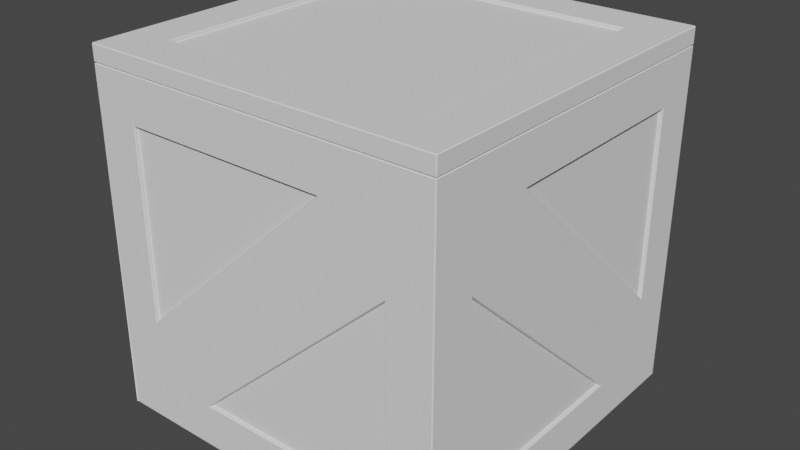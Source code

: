 # Source: Crate1.blend  (saved by Blender 2.83.19; exported with 4.5.12 LTS)
import bpy
from mathutils import Matrix  # noqa: F401  (used for matrix-valued properties, if any)

bpy.ops.wm.read_factory_settings(use_empty=True)
scene = bpy.context.scene
scene.name = 'Scene'

# ---- collections
col_collection = bpy.data.collections.new('Collection'); scene.collection.children.link(col_collection)

# ---- world
world_world = bpy.data.worlds.new('World'); scene.world = world_world
world_world.use_nodes = True; world_world.node_tree.nodes.clear()
_N = world_world.node_tree.nodes; _L = world_world.node_tree.links
n0 = _N.new('ShaderNodeOutputWorld'); n0.name = 'World Output'; n0.location = (300, 300)
n1 = _N.new('ShaderNodeBackground'); n1.name = 'Background'; n1.location = (10, 300)
n1.inputs[0].default_value = (0.05088, 0.05088, 0.05088, 1.0)
_L.new(n1.outputs[0], n0.inputs[0])
n0.is_active_output = True
world_world.color = (0.05088, 0.05088, 0.05088)
world_world.use_sun_shadow = False
world_world.sun_shadow_jitter_overblur = 0.0

# ---- meshes
me_cube_001 = bpy.data.meshes.new('Cube.001')
me_cube_001.from_pydata([(-0.75, 0.75, -0.98), (-0.75, -0.75, -0.98), (0.75, -0.75, -0.98), (0.75, 0.75, -0.98), (-0.3844, -0.98, -0.745), (-0.3964, -0.985, -0.75), (-0.745, -0.98, 0.645), (-0.75, -0.985, 0.65), (-0.3964, 0.985, -0.75), (-0.3844, 0.98, -0.745), (-0.75, 0.985, 0.65), (-0.745, 0.98, 0.645), (0.745, -0.98, -0.745), (0.75, -0.985, -0.75), (0.75, -0.985, 0.2964), (0.745, -0.98, 0.2844), (0.745, 0.98, -0.745), (0.75, 0.985, -0.75), (0.745, 0.98, 0.2844), (0.75, 0.985, 0.2964), (0.98, 0.745, -0.3844), (0.985, 0.75, -0.3964), (-0.745, 0.98, -0.3844), (-0.75, 0.985, -0.3964), (0.3964, 0.985, 0.65), (0.3844, 0.98, 0.645), (0.3844, -0.98, 0.645), (0.3964, -0.985, 0.65), (0.98, -0.745, -0.745), (0.985, -0.75, -0.75), (-0.75, -0.985, -0.3964), (-0.745, -0.98, -0.3844), (-0.98, -0.745, -0.745), (-0.985, -0.75, -0.75), (-0.985, -0.3964, 0.65), (-0.98, -0.3844, 0.645), (-0.98, 0.745, 0.645), (-0.985, 0.75, 0.65), (-0.98, 0.745, -0.3844), (-0.985, 0.75, -0.3964), (0.985, 0.75, 0.65), (0.98, 0.745, 0.645), (0.985, -0.3964, 0.65), (0.98, -0.3844, 0.645), (0.755, -1.0, 0.3085), (0.75, -0.995, 0.2964), (0.75, -0.995, -0.75), (0.755, -1.0, -0.755), (-0.3964, -0.995, -0.75), (-0.4085, -1.0, -0.755), (-0.755, -1.0, -0.4085), (-0.75, -0.995, -0.3964), (-0.75, -0.995, 0.65), (-0.755, -1.0, 0.655), (0.3964, -0.995, 0.65), (0.4085, -1.0, 0.655), (-0.98, -0.745, 0.2844), (-0.985, -0.75, 0.2964), (-0.985, 0.3964, -0.75), (-0.98, 0.3844, -0.745), (0.985, 0.3964, -0.75), (0.98, 0.3844, -0.745), (0.98, -0.745, 0.2844), (0.985, -0.75, 0.2964), (-1.0, -0.4085, 0.655), (-0.995, -0.3964, 0.65), (-0.995, 0.75, 0.65), (-1.0, 0.755, 0.655), (-0.995, 0.75, -0.3964), (-1.0, 0.755, -0.4085), (1.0, 0.755, 0.655), (0.995, 0.75, 0.65), (0.995, 0.75, -0.3964), (1.0, 0.755, -0.4085), (1.0, -0.4085, 0.655), (0.995, -0.3964, 0.65), (-1.0, 0.4085, -0.755), (-0.995, 0.3964, -0.75), (-0.995, -0.75, -0.75), (-1.0, -0.755, -0.755), (-0.995, -0.75, 0.2964), (-1.0, -0.755, 0.3085), (0.995, -0.75, -0.75), (1.0, -0.755, -0.755), (1.0, 0.4085, -0.755), (0.995, 0.3964, -0.75), (0.995, -0.75, 0.2964), (1.0, -0.755, 0.3085), (0.75, 0.995, -0.75), (0.755, 1.0, -0.755), (-0.4085, 1.0, -0.755), (-0.3964, 0.995, -0.75), (0.75, 0.995, 0.2964), (0.755, 1.0, 0.3085), (-0.755, 1.0, 0.655), (-0.75, 0.995, 0.65), (-0.75, 0.995, -0.3964), (-0.755, 1.0, -0.4085), (0.4085, 1.0, 0.655), (0.3964, 0.995, 0.65), (-0.995, -1.0, 0.9), (-1.0, -0.995, 0.9), (-1.0, 0.995, 0.9), (-0.995, 1.0, 0.9), (0.995, 1.0, 0.9), (1.0, 0.995, 0.9), (1.0, -0.995, 0.9), (0.995, -1.0, 0.9), (-1.0, 0.995, -0.995), (-0.995, 1.0, -0.995), (-0.995, 0.995, -1.0), (-0.995, -0.995, -1.0), (-0.995, -1.0, -0.995), (-1.0, -1.005, -0.995), (0.995, 1.0, -0.995), (1.0, 0.995, -0.995), (0.995, 0.995, -1.0), (1.0, -0.995, -0.995), (0.995, -1.0, -0.995), (0.995, -0.995, -1.0), (-0.755, 0.755, -1.0), (-0.75, 0.75, -0.995), (-0.75, -0.75, -0.995), (-0.755, -0.755, -1.0), (0.755, 0.755, -1.0), (0.75, 0.75, -0.995), (0.755, -0.755, -1.0), (0.75, -0.75, -0.995), (-0.745, 0.745, 0.98), (-0.75, 0.75, 0.985), (0.745, 0.745, 0.98), (0.75, 0.75, 0.985), (-0.75, -0.745, 0.985), (-0.745, -0.75, 0.985), (-0.745, -0.745, 0.98), (0.745, -0.745, 0.98), (0.75, -0.75, 0.985), (-0.995, -1.0, 0.995), (-0.995, -0.995, 1.0), (-1.0, -0.995, 0.995), (-0.995, 1.0, 0.995), (-1.0, 0.995, 0.995), (-0.995, 0.995, 1.0), (1.0, 0.995, 0.995), (0.995, 1.0, 0.995), (0.995, 0.995, 1.0), (0.995, -1.0, 0.995), (1.0, -0.995, 0.995), (0.995, -0.995, 1.0), (-0.75, -0.745, 0.995), (-0.755, -0.755, 1.0), (-0.745, -0.75, 0.995), (-0.75, 0.75, 0.995), (-0.755, 0.755, 1.0), (0.75, 0.75, 0.995), (0.755, 0.755, 1.0), (0.75, -0.75, 0.995), (0.755, -0.755, 1.0), (0.99, 0.9851, 0.9041), (0.9851, 0.99, 0.9041), (-0.99, 0.9851, 0.9041), (-0.9851, 0.99, 0.9041), (-0.99, -0.9851, 0.9041), (-0.9851, -0.99, 0.9041), (0.99, -0.9851, 0.9041), (0.9851, -0.99, 0.9041), (0.995, 1.0, 0.9107), (-1.0, 0.995, 0.9107), (-0.995, -1.0, 0.9107), (1.0, -0.995, 0.9107), (1.0, 0.995, 0.9107), (-0.995, 1.0, 0.9107), (-1.0, -0.995, 0.9107), (0.995, -1.0, 0.9107)], [], [(5, 14, 45, 48), (0, 3, 2, 1), (7, 27, 54, 52), (33, 57, 80, 78), (39, 34, 65, 68), (19, 8, 91, 92), (24, 10, 95, 99), (29, 63, 86, 82), (21, 42, 75, 72), (89, 93, 104, 114), (93, 90, 109, 104), (49, 44, 107, 112), (50, 53, 100, 112), (47, 49, 112, 118), (94, 97, 109, 103), (55, 50, 112, 107), (98, 94, 103, 104), (97, 98, 104, 109), (57, 58, 77, 80), (53, 55, 107, 100), (167, 172, 139, 141), (17, 19, 92, 88), (15, 4, 12), (30, 7, 52, 51), (6, 31, 26), (8, 17, 88, 91), (60, 29, 82, 85), (69, 64, 101, 108), (70, 73, 115, 105), (74, 70, 105, 106), (73, 74, 106, 115), (67, 69, 108, 102), (76, 79, 113, 108), (81, 76, 108, 101), (84, 83, 117, 115), (83, 87, 106, 117), (87, 84, 115, 106), (79, 81, 101, 113), (90, 89, 114, 109), (35, 38, 36), (42, 40, 71, 75), (43, 20, 41), (44, 47, 118, 107), (37, 39, 68, 66), (23, 24, 99, 96), (56, 32, 59), (34, 37, 66, 65), (62, 28, 61), (58, 33, 78, 77), (63, 60, 85, 86), (64, 67, 102, 101), (18, 16, 9), (40, 21, 72, 71), (10, 23, 96, 95), (25, 22, 11), (14, 13, 46, 45), (27, 30, 51, 54), (168, 173, 146, 137), (120, 123, 111, 110), (169, 170, 143, 147), (166, 171, 140, 144), (124, 120, 110, 116), (123, 126, 119, 111), (0, 1, 122, 121), (126, 124, 116, 119), (3, 0, 121, 125), (1, 2, 127, 122), (132, 129, 152, 149), (2, 3, 125, 127), (129, 131, 154, 152), (157, 150, 138, 148), (155, 157, 148, 145), (153, 155, 145, 142), (130, 128, 134, 135), (131, 136, 156, 154), (136, 133, 151, 156), (150, 153, 142, 138), (108, 109, 110), (111, 112, 113), (114, 115, 116), (117, 118, 119), (132, 133, 134), (137, 138, 139), (140, 141, 142), (143, 144, 145), (146, 147, 148), (149, 150, 151), (110, 111, 113, 108), (112, 100, 101, 113), (103, 109, 108, 102), (116, 110, 109, 114), (105, 115, 114, 104), (119, 116, 115, 117), (107, 118, 117, 106), (111, 119, 118, 112), (89, 90, 91, 88), (93, 89, 88, 92), (45, 46, 47, 44), (49, 47, 46, 48), (48, 45, 44, 49), (90, 93, 92, 91), (51, 52, 53, 50), (95, 96, 97, 94), (94, 98, 99, 95), (55, 53, 52, 54), (50, 55, 54, 51), (96, 99, 98, 97), (15, 12, 13, 14), (5, 13, 12, 4), (4, 15, 14, 5), (31, 6, 7, 30), (27, 7, 6, 26), (30, 27, 26, 31), (65, 66, 67, 64), (66, 68, 69, 67), (71, 72, 73, 70), (70, 74, 75, 71), (68, 65, 64, 69), (72, 75, 74, 73), (77, 78, 79, 76), (78, 80, 81, 79), (83, 84, 85, 82), (87, 83, 82, 86), (76, 81, 80, 77), (84, 87, 86, 85), (35, 36, 37, 34), (36, 38, 39, 37), (41, 20, 21, 40), (40, 42, 43, 41), (38, 35, 34, 39), (20, 43, 42, 21), (59, 32, 33, 58), (32, 56, 57, 33), (29, 60, 61, 28), (63, 29, 28, 62), (58, 57, 56, 59), (60, 63, 62, 61), (17, 8, 9, 16), (19, 17, 16, 18), (8, 19, 18, 9), (11, 22, 23, 10), (10, 24, 25, 11), (22, 25, 24, 23), (158, 105, 104, 159), (167, 141, 140, 171), (162, 101, 100, 163), (169, 147, 146, 173), (121, 122, 123, 120), (125, 121, 120, 124), (127, 125, 124, 126), (122, 127, 126, 123), (138, 142, 141, 139), (142, 145, 144, 140), (145, 148, 147, 143), (148, 138, 137, 146), (149, 152, 153, 150), (152, 154, 155, 153), (154, 156, 157, 155), (156, 151, 150, 157), (134, 128, 129, 132), (128, 130, 131, 129), (130, 135, 136, 131), (135, 134, 133, 136), (151, 133, 132, 149), (13, 5, 48, 46), (106, 164, 165, 107), (172, 162, 163, 168), (102, 160, 161, 103), (170, 158, 159, 166), (104, 103, 161, 159), (106, 105, 158, 164), (100, 107, 165, 163), (102, 101, 162, 160), (143, 170, 166, 144), (139, 172, 168, 137), (164, 169, 173, 165), (160, 167, 171, 161), (159, 161, 171, 166), (164, 158, 170, 169), (163, 165, 173, 168), (160, 162, 172, 167)])
_uv = me_cube_001.uv_layers.new(name='UVMap')
_uv.uv.foreach_set('vector', [0.06629, 0.1326, 0.06629, 0.1326, 0.06629, 0.1326, 0.06629, 0.1326, 0.1562, 0.5312, 0.3438, 0.5312, 0.3438, 0.7188, 0.1562, 0.7188, 0.0, 0.0, 0.0, 0.0, 0.0, 0.0, 0.0, 0.0, 0.0, 0.0, 0.0, 0.0, 0.0, 0.0, 0.0, 0.0, 0.0, 0.0, 0.0, 0.0, 0.0, 0.0, 0.0, 0.0, 0.0, 0.0, 0.0, 0.0, 0.0, 0.0, 0.0, 0.0, 0.0, 0.0, 0.0, 0.0, 0.0, 0.0, 0.0, 0.0, 0.0, 0.0, 0.0, 0.0, 0.0, 0.0, 0.0, 0.0, 0.0, 0.0, 0.0, 0.0, 0.0, 0.0, 0.0, 0.0, 0.0, 0.0, 0.0, 0.0, 0.0, 0.0, 0.0, 0.0, 0.0, 0.0, 0.0, 0.0, 0.0, 0.0, 0.0, 0.0, 0.06497, 0.1299, 0.06497, 0.1299, -0.0009375, -0.001875, 0.0, 0.0, 0.0, 0.0, 0.0, 0.0, 0.0, 0.0, 0.0, 0.0, 0.2831, 0.5662, 0.06497, 0.1299, 0.0, 0.0, 0.3731, 0.7463, 0.0, 0.0, 0.0, 0.0, 0.0, 0.0, 0.0, 0.0, 0.0, 0.0, 0.0, 0.0, 0.0, 0.0, 0.0, 0.0, 0.0, 0.0, 0.0, 0.0, 0.0, 0.0, 0.0, 0.0, 0.0, 0.0, 0.0, 0.0, 0.0, 0.0, 0.0, 0.0, 0.0, 0.0, 0.0, 0.0, 0.0, 0.0, 0.0, 0.0, 0.0, 0.0, 0.0, 0.0, 0.0, 0.0, 0.0, 0.0, 0.0, 0.0, 0.0, 0.0, 0.0, 0.0, 0.0, 0.0, 0.0, 0.0, 0.0, 0.0, 0.0, 0.0, 0.0, 0.0, 0.06762, 0.1352, 0.06762, 0.1352, 0.2794, 0.5587, 0.0, 0.0, 0.0, 0.0, 0.0, 0.0, 0.0, 0.0, 0.0, 0.0, 0.0, 0.0, 0.0, 0.0, 0.0, 0.0, 0.0, 0.0, 0.0, 0.0, 0.0, 0.0, 0.0, 0.0, 0.0, 0.0, 0.0, 0.0, 0.0, 0.0, 0.0, 0.0, 0.0, 0.0, 0.0, 0.0, 0.0, 0.0, 0.0, 0.0, 0.0, 0.0, 0.0, 0.0, 0.0, 0.0, 0.0, 0.0, 0.0, 0.0, 0.0, 0.0, 0.0, 0.0, 0.0, 0.0, 0.0, 0.0, 0.0, 0.0, 0.0, 0.0, 0.0, 0.0, 0.0, 0.0, 0.0, 0.0, 0.0, 0.0, 0.0, 0.0, 0.0, 0.0, 0.0, 0.0, 0.0, 0.0, 0.0, 0.0, 0.0, 0.0, 0.0, 0.0, 0.0, 0.0, 0.0, 0.0, 0.0, 0.0, 0.0, 0.0, 0.0, 0.0, 0.0, 0.0, 0.0, 0.0, 0.0, 0.0, 0.0, 0.0, 0.0, 0.0, 0.0, 0.0, 0.0, 0.0, 0.0, 0.0, 0.0, 0.0, 0.0, 0.0, 0.0, 0.0, 0.0, 0.0, 0.0, 0.0, 0.0, 0.0, 0.0, 0.0, 0.0, 0.0, 0.0, 0.0, 0.0, 0.0, 0.0, 0.0, 0.0, 0.0, 0.0, 0.0, 0.0, 0.0, 0.0, 0.0, 0.0, 0.0, 0.0, 0.0, 0.0, 0.0, 0.06497, 0.1299, 0.2831, 0.5662, 0.3731, 0.7463, -0.0009375, -0.001875, 0.0, 0.0, 0.0, 0.0, 0.0, 0.0, 0.0, 0.0, 0.0, 0.0, 0.0, 0.0, 0.0, 0.0, 0.0, 0.0, 0.0, 0.0, 0.0, 0.0, 0.0, 0.0, 0.0, 0.0, 0.0, 0.0, 0.0, 0.0, 0.0, 0.0, 0.0, 0.0, 0.0, 0.0, 0.0, 0.0, 0.0, 0.0, 0.0, 0.0, 0.0, 0.0, 0.0, 0.0, 0.0, 0.0, 0.0, 0.0, 0.0, 0.0, 0.0, 0.0, 0.0, 0.0, 0.0, 0.0, 0.0, 0.0, 0.0, 0.0, 0.0, 0.0, 0.0, 0.0, 0.0, 0.0, 0.0, 0.0, 0.0, 0.0, 0.0, 0.0, 0.0, 0.0, 0.0, 0.0, 0.0, 0.0, 0.0, 0.0, 0.0, 0.0, 0.0, 0.0, 0.0, 0.0, 0.0, 0.0, 0.06629, 0.1326, 0.2812, 0.5625, 0.2812, 0.5625, 0.06629, 0.1326, 0.0, 0.0, 0.0, 0.0, 0.0, 0.0, 0.0, 0.0, 0.0, 0.0, 0.0, 0.0, 0.0, 0.0, 0.0, 0.0, 0.1556, 0.5306, 0.1556, 0.7194, 0.1256, 0.7494, 0.1256, 0.5006, 0.0, 0.0, 0.0, 0.0, 0.0, 0.0, 0.0, 0.0, 0.0, 0.0, 0.0, 0.0, 0.0, 0.0, 0.0, 0.0, 0.3444, 0.5306, 0.1556, 0.5306, 0.1256, 0.5006, 0.3744, 0.5006, 0.1556, 0.7194, 0.3444, 0.7194, 0.3744, 0.7494, 0.1256, 0.7494, 0.1562, 0.5312, 0.1562, 0.7188, 0.1562, 0.7188, 0.1562, 0.5312, 0.3444, 0.7194, 0.3444, 0.5306, 0.3744, 0.5006, 0.3744, 0.7494, 0.3438, 0.5312, 0.1562, 0.5312, 0.1562, 0.5312, 0.3438, 0.5312, 0.1562, 0.7188, 0.3438, 0.7188, 0.3438, 0.7188, 0.1562, 0.7188, 0.8438, 0.7181, 0.8438, 0.5312, 0.8438, 0.5312, 0.8438, 0.7181, 0.3438, 0.7188, 0.3438, 0.5312, 0.3438, 0.5312, 0.3438, 0.7188, 0.8438, 0.5312, 0.6563, 0.5312, 0.6563, 0.5312, 0.8438, 0.5312, 0.6556, 0.7194, 0.8444, 0.7194, 0.8744, 0.7494, 0.6256, 0.7494, 0.6556, 0.5306, 0.6556, 0.7194, 0.6256, 0.7494, 0.6256, 0.5006, 0.8444, 0.5306, 0.6556, 0.5306, 0.6256, 0.5006, 0.8744, 0.5006, 0.6569, 0.5319, 0.8431, 0.5319, 0.8431, 0.7181, 0.6569, 0.7181, 0.6563, 0.5312, 0.6562, 0.7188, 0.6562, 0.7188, 0.6563, 0.5312, 0.6562, 0.7188, 0.8431, 0.7188, 0.8431, 0.7188, 0.6562, 0.7188, 0.8444, 0.7194, 0.8444, 0.5306, 0.8744, 0.5006, 0.8744, 0.7494, 0.0, 0.0, 0.0, 0.0, 0.0, 0.0, 0.1256, 0.7494, 0.1256, 0.75, 0.125, 0.75, 0.0, 0.0, 0.0, 0.0, 0.0, 0.0, 0.0, 0.0, 0.0, 0.0, 0.0, 0.0, 0.8438, 0.7181, 0.8431, 0.7188, 0.8431, 0.7181, 0.0, 0.0, 0.0, 0.0, 0.0, 0.0, 0.0, 0.0, 0.0, 0.0, 0.0, 0.0, 0.0, 0.0, 0.0, 0.0, 0.0, 0.0, 0.0, 0.0, 0.0, 0.0, 0.0, 0.0, 0.8438, 0.7181, 0.8444, 0.7194, 0.8431, 0.7188, 0.1256, 0.5006, 0.1256, 0.7494, 0.125, 0.75, 0.125, 0.5, 0.0, 0.0, 0.0, 0.0, 0.0, 0.0, 0.0, 0.0, 0.0, 0.0, 0.0, 0.0, 0.0, 0.0, 0.0, 0.0, 0.3744, 0.5006, 0.1256, 0.5006, 0.1256, 0.5, 0.3744, 0.5, 0.0, 0.0, 0.0, 0.0, 0.0, 0.0, 0.0, 0.0, 0.3744, 0.7494, 0.3744, 0.5006, 0.375, 0.5006, 0.375, 0.7494, -0.0009375, -0.001875, 0.3731, 0.7463, 0.3741, 0.7481, 0.0, 0.0, 0.1256, 0.7494, 0.3744, 0.7494, 0.3744, 0.75, 0.1256, 0.75, 0.0, 0.0, 0.0, 0.0, 0.0, 0.0, 0.0, 0.0, 0.0, 0.0, 0.0, 0.0, 0.0, 0.0, 0.0, 0.0, 0.06629, 0.1326, 0.2812, 0.5625, 0.2831, 0.5662, 0.06497, 0.1299, 0.06497, 0.1299, 0.2831, 0.5662, 0.2812, 0.5625, 0.06629, 0.1326, 0.06629, 0.1326, 0.06629, 0.1326, 0.06497, 0.1299, 0.06497, 0.1299, 0.0, 0.0, 0.0, 0.0, 0.0, 0.0, 0.0, 0.0, 0.0, 0.0, 0.0, 0.0, 0.0, 0.0, 0.0, 0.0, 0.0, 0.0, 0.0, 0.0, 0.0, 0.0, 0.0, 0.0, 0.0, 0.0, 0.0, 0.0, 0.0, 0.0, 0.0, 0.0, 0.0, 0.0, 0.0, 0.0, 0.0, 0.0, 0.0, 0.0, 0.0, 0.0, 0.0, 0.0, 0.0, 0.0, 0.0, 0.0, 0.0, 0.0, 0.0, 0.0, 0.0, 0.0, 0.0, 0.0, 0.06762, 0.1352, 0.2794, 0.5587, 0.2812, 0.5625, 0.06629, 0.1326, 0.06629, 0.1326, 0.2812, 0.5625, 0.2794, 0.5587, 0.06762, 0.1352, 0.06762, 0.1352, 0.06762, 0.1352, 0.06629, 0.1326, 0.06629, 0.1326, 0.0, 0.0, 0.0, 0.0, 0.0, 0.0, 0.0, 0.0, 0.0, 0.0, 0.0, 0.0, 0.0, 0.0, 0.0, 0.0, 0.0, 0.0, 0.0, 0.0, 0.0, 0.0, 0.0, 0.0, 0.0, 0.0, 0.0, 0.0, 0.0, 0.0, 0.0, 0.0, 0.0, 0.0, 0.0, 0.0, 0.0, 0.0, 0.0, 0.0, 0.0, 0.0, 0.0, 0.0, 0.0, 0.0, 0.0, 0.0, 0.0, 0.0, 0.0, 0.0, 0.0, 0.0, 0.0, 0.0, 0.0, 0.0, 0.0, 0.0, 0.0, 0.0, 0.0, 0.0, 0.0, 0.0, 0.0, 0.0, 0.0, 0.0, 0.0, 0.0, 0.0, 0.0, 0.0, 0.0, 0.0, 0.0, 0.0, 0.0, 0.0, 0.0, 0.0, 0.0, 0.0, 0.0, 0.0, 0.0, 0.0, 0.0, 0.0, 0.0, 0.0, 0.0, 0.0, 0.0, 0.0, 0.0, 0.0, 0.0, 0.0, 0.0, 0.0, 0.0, 0.0, 0.0, 0.0, 0.0, 0.0, 0.0, 0.0, 0.0, 0.0, 0.0, 0.0, 0.0, 0.0, 0.0, 0.0, 0.0, 0.0, 0.0, 0.0, 0.0, 0.0, 0.0, 0.0, 0.0, 0.0, 0.0, 0.0, 0.0, 0.0, 0.0, 0.0, 0.0, 0.0, 0.0, 0.0, 0.0, 0.0, 0.0, 0.0, 0.0, 0.0, 0.0, 0.0, 0.0, 0.0, 0.0, 0.0, 0.0, 0.0, 0.0, 0.0, 0.0, 0.0, 0.0, 0.0, 0.0, 0.0, 0.0, 0.0, 0.0, 0.0, 0.0, 0.0, 0.0, 0.0, 0.0, 0.0, 0.0, 0.0, 0.0, 0.0, 0.0, 0.0, 0.0, 0.0, 0.0, 0.0, 0.0, 0.0, 0.0, 0.0, 0.0, 0.0, 0.0, 0.0, 0.0, 0.0, 0.0, 0.0, 0.0, 0.0, 0.0, 0.0, 0.0, 0.0, 0.0, 0.0, 0.0, 0.0, 0.0, 0.0, 0.0, 0.0, 0.0, 0.0, 0.0, 0.0, 0.0, 0.0, 0.0, 0.0, 0.0, 0.0, 0.0, 0.0, 0.0, 0.0, 0.0, 0.0, 0.0, 0.0, 0.0, 0.0, 0.0, 0.0, 0.0, 0.0, 0.0, 0.0, 0.0, 0.0, 0.0, 0.0, 0.0, 0.0, 0.0, 0.0, 0.0, 0.0, 0.0, 0.0, 0.0, 0.0, 0.0, 0.0, 0.0, 0.0, 0.0, 0.0, 0.0, 0.0, 0.0, 0.0, 0.0, 0.0, 0.0, 0.0, 0.0, 0.0, 0.0, 0.0, 0.0, 0.0, 0.0, 0.0, 0.0, 0.0, 0.0, 0.0, 0.0, 0.0, 0.0, 0.0, 0.0, 0.0, 0.0, 0.0, 0.0, 0.0, 0.0, 0.0, 0.0, 0.0, 0.0, 0.0, 0.0, 0.0, 0.0, 0.0, 0.0, 0.0, 0.0, 0.1562, 0.5312, 0.1562, 0.7188, 0.1556, 0.7194, 0.1556, 0.5306, 0.3438, 0.5312, 0.1562, 0.5312, 0.1556, 0.5306, 0.3444, 0.5306, 0.3438, 0.7188, 0.3438, 0.5312, 0.3444, 0.5306, 0.3444, 0.7194, 0.1562, 0.7188, 0.3438, 0.7188, 0.3444, 0.7194, 0.1556, 0.7194, 0.8744, 0.7494, 0.8744, 0.5006, 0.875, 0.5006, 0.875, 0.7494, 0.8744, 0.5006, 0.6256, 0.5006, 0.6256, 0.5, 0.8744, 0.5, 0.6256, 0.5006, 0.6256, 0.7494, 0.625, 0.7494, 0.625, 0.5006, 0.6256, 0.7494, 0.8744, 0.7494, 0.8744, 0.75, 0.6256, 0.75, 0.8438, 0.7181, 0.8438, 0.5312, 0.8444, 0.5306, 0.8444, 0.7194, 0.8438, 0.5312, 0.6563, 0.5312, 0.6556, 0.5306, 0.8444, 0.5306, 0.6563, 0.5312, 0.6562, 0.7188, 0.6556, 0.7194, 0.6556, 0.5306, 0.6562, 0.7188, 0.8431, 0.7188, 0.8444, 0.7194, 0.6556, 0.7194, 0.8431, 0.7181, 0.8431, 0.5319, 0.8438, 0.5312, 0.8438, 0.7181, 0.8431, 0.5319, 0.6569, 0.5319, 0.6563, 0.5312, 0.8438, 0.5312, 0.6569, 0.5319, 0.6569, 0.7181, 0.6562, 0.7188, 0.6563, 0.5312, 0.6569, 0.7181, 0.8431, 0.7181, 0.8431, 0.7188, 0.6562, 0.7188, 0.8431, 0.7188, 0.8431, 0.7188, 0.8438, 0.7181, 0.8438, 0.7181, 0.2812, 0.5625, 0.06629, 0.1326, 0.06629, 0.1326, 0.2812, 0.5625, 0.0, 0.0, 0.0, 0.0, 0.0, 0.0, 0.0, 0.0, 0.0, 0.0, 0.0, 0.0, 0.0, 0.0, 0.0, 0.0, 0.0, 0.0, 0.0, 0.0, 0.0, 0.0, 0.0, 0.0, 0.0, 0.0, 0.0, 0.0, 0.0, 0.0, 0.0, 0.0, 0.0, 0.0, 0.0, 0.0, 0.0, 0.0, 0.0, 0.0, 0.0, 0.0, 0.0, 0.0, 0.0, 0.0, 0.0, 0.0, 0.0, 0.0, 0.0, 0.0, 0.0, 0.0, 0.0, 0.0, 0.0, 0.0, 0.0, 0.0, 0.0, 0.0, 0.0, 0.0, 0.0, 0.0, 0.0, 0.0, 0.0, 0.0, 0.0, 0.0, 0.0, 0.0, 0.0, 0.0, 0.0, 0.0, 0.0, 0.0, 0.0, 0.0, 0.0, 0.0, 0.0, 0.0, 0.0, 0.0, 0.0, 0.0, 0.0, 0.0, 0.0, 0.0, 0.0, 0.0, 0.0, 0.0, 0.0, 0.0, 0.0, 0.0, 0.0, 0.0, 0.0, 0.0, 0.0, 0.0, 0.0, 0.0, 0.0, 0.0, 0.0, 0.0, 0.0, 0.0, 0.0, 0.0, 0.0, 0.0, 0.0, 0.0, 0.0, 0.0, 0.0, 0.0, 0.0, 0.0])
me_cube_001.use_remesh_fix_poles = True
me_cube_001.use_remesh_preserve_attributes = False
me_cube_001.use_mirror_vertex_groups = False
me_cube_001.update()

# ---- objects
ob_cube = bpy.data.objects.new('Cube', me_cube_001)

# ---- transforms, parenting, visibility, modifiers, constraints
ob_cube.location = (0.0, 0.0, 1.0)
ob_cube.lineart.crease_threshold = 0.0

# ---- collection membership
col_collection.objects.link(ob_cube)

# ---- scene / render settings (as saved in the file)
scene.frame_start = 1; scene.frame_end = 250; scene.frame_set(1)
scene.render.engine = 'BLENDER_EEVEE_NEXT'
scene.cycles.use_denoising = False
scene.cycles.samples = 128
scene.cycles.sampling_pattern = 'TABULATED_SOBOL'
scene.cycles.use_adaptive_sampling = False
scene.cycles.use_light_tree = False
scene.view_settings.view_transform = 'Filmic'
bpy.context.view_layer.update()

# ---- added for rendering (the .blend has no active camera and no usable light): camera, sun
cam_auto = bpy.data.cameras.new('AutoCamera')
cam_auto.lens = 50.0
cam_auto.sensor_width = 36.0
cam_auto.clip_end = 1000.0
ob_auto_camera = bpy.data.objects.new('AutoCamera', cam_auto)
scene.collection.objects.link(ob_auto_camera)
ob_auto_camera.location = (3.20775, -3.85179, 3.5662)
ob_auto_camera.rotation_euler = (1.09748, -7.21219e-08, 0.694738)
scene.camera = ob_auto_camera
light_auto_sun = bpy.data.lights.new('AutoSun', 'SUN')
light_auto_sun.energy = 3.0
light_auto_sun.angle = 0.0523599
ob_auto_sun = bpy.data.objects.new('AutoSun', light_auto_sun)
scene.collection.objects.link(ob_auto_sun)
ob_auto_sun.rotation_euler = (0.872665, 0.174533, 0.523599)
bpy.context.view_layer.update()
